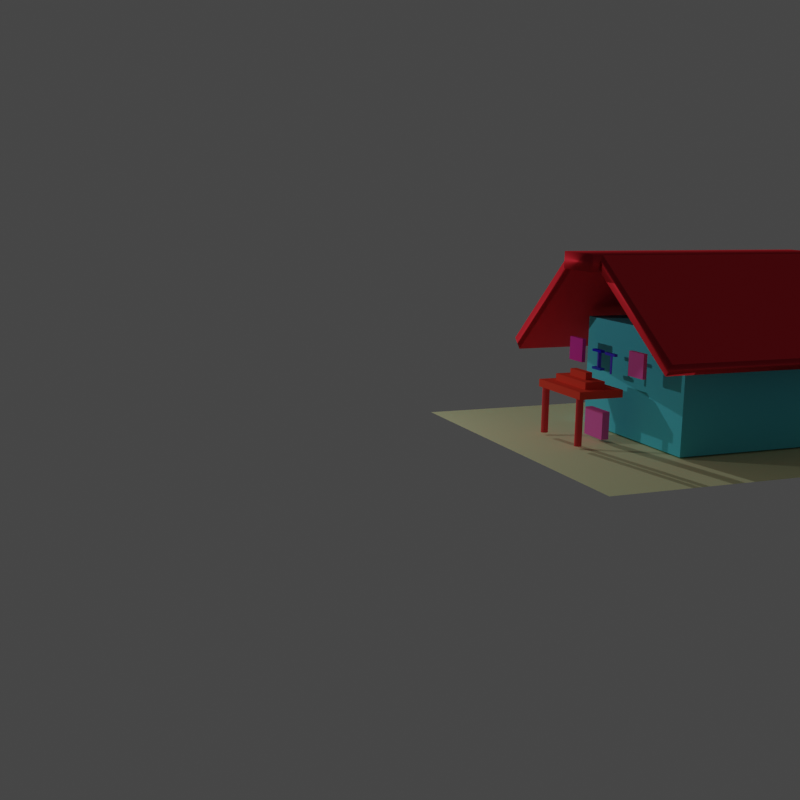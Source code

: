 # Source: House.blend  (saved by Blender 3.3.6; exported with 4.5.12 LTS)
import bpy
from mathutils import Matrix  # noqa: F401  (used for matrix-valued properties, if any)

bpy.ops.wm.read_factory_settings(use_empty=True)
scene = bpy.context.scene
scene.name = 'Scene'

# ---- collections
col_collection = bpy.data.collections.new('Collection'); scene.collection.children.link(col_collection)

# ---- materials (node trees are filled in below, after node groups)
mat_material_006 = bpy.data.materials.new('Material.006')
mat_material_006.use_transparent_shadow = False
mat_material_006.diffuse_color = (0.1148, 0.6679, 0.8, 1.0)
mat_material_010 = bpy.data.materials.new('Material.010')
mat_material_010.use_transparent_shadow = False
mat_material_010.diffuse_color = (0.7745, 0.8, 0.4737, 1.0)
mat_material_007 = bpy.data.materials.new('Material.007')
mat_material_007.use_transparent_shadow = False
mat_material_007.diffuse_color = (0.7991, 0.07227, 0.04231, 1.0)
mat_material_009 = bpy.data.materials.new('Material.009')
mat_material_009.use_transparent_shadow = False
mat_material_009.diffuse_color = (0.8, 0.07829, 0.08563, 1.0)
mat_material_008 = bpy.data.materials.new('Material.008')
mat_material_008.use_transparent_shadow = False
mat_material_008.diffuse_color = (0.8, 0.0734, 0.08047, 1.0)
mat_material_001 = bpy.data.materials.new('Material.001')
mat_material_001.use_transparent_shadow = False
mat_material_001.diffuse_color = (0.03942, 0.03227, 0.8, 1.0)
mat_material_003 = bpy.data.materials.new('Material.003')
mat_material_003.use_transparent_shadow = False
mat_material_003.diffuse_color = (0.06381, 0.1221, 0.8, 1.0)
mat_material_002 = bpy.data.materials.new('Material.002')
mat_material_002.use_transparent_shadow = False
mat_material_002.diffuse_color = (0.1711, 0.1087, 0.8, 1.0)
mat_material_005 = bpy.data.materials.new('Material.005')
mat_material_005.use_transparent_shadow = False
mat_material_005.diffuse_color = (0.1367, 0.07895, 0.8, 1.0)
mat_material_004 = bpy.data.materials.new('Material.004')
mat_material_004.use_transparent_shadow = False
mat_material_004.diffuse_color = (0.09366, 0.07187, 0.8, 1.0)
mat_material_011 = bpy.data.materials.new('Material.011')
mat_material_011.use_transparent_shadow = False
mat_material_011.diffuse_color = (0.8, 0.1609, 0.5121, 1.0)
mat_material_012 = bpy.data.materials.new('Material.012')
mat_material_012.use_transparent_shadow = False
mat_material_012.diffuse_color = (0.8, 0.06138, 0.4707, 1.0)
mat_material_013 = bpy.data.materials.new('Material.013')
mat_material_013.use_transparent_shadow = False
mat_material_013.diffuse_color = (0.8, 0.1323, 0.4489, 1.0)
mat_material_014 = bpy.data.materials.new('Material.014')
mat_material_014.use_transparent_shadow = False
mat_material_014.diffuse_color = (0.7991, 0.07227, 0.04231, 1.0)
mat_material_015 = bpy.data.materials.new('Material.015')
mat_material_015.use_transparent_shadow = False
mat_material_015.diffuse_color = (0.7991, 0.07227, 0.04231, 1.0)
mat_material_016 = bpy.data.materials.new('Material.016')
mat_material_016.use_transparent_shadow = False
mat_material_016.diffuse_color = (0.7991, 0.0331, 0.05127, 1.0)
mat_material_018 = bpy.data.materials.new('Material.018')
mat_material_018.use_transparent_shadow = False
mat_material_018.diffuse_color = (0.7991, 0.0331, 0.05127, 1.0)
mat_material_017 = bpy.data.materials.new('Material.017')
mat_material_017.use_transparent_shadow = False
mat_material_017.diffuse_color = (0.7991, 0.0331, 0.05127, 1.0)

# ---- material node trees

# ---- world
world_world = bpy.data.worlds.new('World'); scene.world = world_world
world_world.use_nodes = True; world_world.node_tree.nodes.clear()
_N = world_world.node_tree.nodes; _L = world_world.node_tree.links
n0 = _N.new('ShaderNodeOutputWorld'); n0.name = 'World Output'; n0.location = (300, 300)
n1 = _N.new('ShaderNodeBackground'); n1.name = 'Background'; n1.location = (10, 300)
n1.inputs[0].default_value = (0.05088, 0.05088, 0.05088, 1.0)
_L.new(n1.outputs[0], n0.inputs[0])
n0.is_active_output = True
world_world.color = (0.05088, 0.05088, 0.05088)
world_world.use_sun_shadow = False
world_world.sun_shadow_jitter_overblur = 0.0

# ---- cameras
cam_camera_001 = bpy.data.cameras.new('Camera.001')

# ---- lights
light_light = bpy.data.lights.new('Light', 'POINT')
light_light.transmission_factor = 0.0
light_light.energy = 1000.0
light_light.shadow_soft_size = 0.1
light_light.shadow_maximum_resolution = 0.006
light_light.use_absolute_resolution = True
light_sun = bpy.data.lights.new('Sun', 'SUN')
light_sun.transmission_factor = 0.0
light_sun.energy = 1.0
light_sun.shadow_soft_size = 0.125

# ---- meshes
me_cube_002 = bpy.data.meshes.new('Cube.002')
me_cube_002.from_pydata([(-1.0, -1.0, -1.0), (-1.0, -1.0, 1.0), (-1.0, 1.0, -1.0), (-1.0, 1.0, 1.0), (1.0, -1.0, -1.0), (1.0, -1.0, 1.0), (1.0, 1.0, -1.0), (1.0, 1.0, 1.0)], [], [(0, 1, 3, 2), (2, 3, 7, 6), (6, 7, 5, 4), (4, 5, 1, 0), (2, 6, 4, 0), (7, 3, 1, 5)])
_uv = me_cube_002.uv_layers.new(name='UVMap')
_uv.uv.foreach_set('vector', [0.375, 0.0, 0.625, 0.0, 0.625, 0.25, 0.375, 0.25, 0.375, 0.25, 0.625, 0.25, 0.625, 0.5, 0.375, 0.5, 0.375, 0.5, 0.625, 0.5, 0.625, 0.75, 0.375, 0.75, 0.375, 0.75, 0.625, 0.75, 0.625, 1.0, 0.375, 1.0, 0.125, 0.5, 0.375, 0.5, 0.375, 0.75, 0.125, 0.75, 0.625, 0.5, 0.875, 0.5, 0.875, 0.75, 0.625, 0.75])
me_cube_002.materials.append(mat_material_006)
me_cube_002.update()
me_plane = bpy.data.meshes.new('Plane')
me_plane.from_pydata([(-1.0, -1.0, 0.0), (1.0, -1.0, 0.0), (-1.0, 1.0, 0.0), (1.0, 1.0, 0.0)], [], [(0, 1, 3, 2)])
_uv = me_plane.uv_layers.new(name='UVMap')
_uv.uv.foreach_set('vector', [0.0, 0.0, 1.0, 0.0, 1.0, 1.0, 0.0, 1.0])
me_plane.materials.append(mat_material_010)
me_plane.update()
me_cube_003 = bpy.data.meshes.new('Cube.003')
me_cube_003.from_pydata([(-1.0, -1.0, -1.0), (-1.0, -1.0, 1.0), (-1.0, 1.0, -1.0), (-1.0, 1.0, 1.0), (1.0, -1.0, -1.0), (1.0, -1.0, 1.0), (1.0, 1.0, -1.0), (1.0, 1.0, 1.0)], [], [(0, 1, 3, 2), (2, 3, 7, 6), (6, 7, 5, 4), (4, 5, 1, 0), (2, 6, 4, 0), (7, 3, 1, 5)])
_uv = me_cube_003.uv_layers.new(name='UVMap')
_uv.uv.foreach_set('vector', [0.375, 0.0, 0.625, 0.0, 0.625, 0.25, 0.375, 0.25, 0.375, 0.25, 0.625, 0.25, 0.625, 0.5, 0.375, 0.5, 0.375, 0.5, 0.625, 0.5, 0.625, 0.75, 0.375, 0.75, 0.375, 0.75, 0.625, 0.75, 0.625, 1.0, 0.375, 1.0, 0.125, 0.5, 0.375, 0.5, 0.375, 0.75, 0.125, 0.75, 0.625, 0.5, 0.875, 0.5, 0.875, 0.75, 0.625, 0.75])
me_cube_003.materials.append(mat_material_007)
me_cube_003.update()
me_cylinder = bpy.data.meshes.new('Cylinder')
me_cylinder.from_pydata([(0.0, 1.0, -1.0), (0.0, 1.0, 1.0), (0.1951, 0.9808, -1.0), (0.1951, 0.9808, 1.0), (0.3827, 0.9239, -1.0), (0.3827, 0.9239, 1.0), (0.5556, 0.8315, -1.0), (0.5556, 0.8315, 1.0), (0.7071, 0.7071, -1.0), (0.7071, 0.7071, 1.0), (0.8315, 0.5556, -1.0), (0.8315, 0.5556, 1.0), (0.9239, 0.3827, -1.0), (0.9239, 0.3827, 1.0), (0.9808, 0.1951, -1.0), (0.9808, 0.1951, 1.0), (1.0, 0.0, -1.0), (1.0, 0.0, 1.0), (0.9808, -0.1951, -1.0), (0.9808, -0.1951, 1.0), (0.9239, -0.3827, -1.0), (0.9239, -0.3827, 1.0), (0.8315, -0.5556, -1.0), (0.8315, -0.5556, 1.0), (0.7071, -0.7071, -1.0), (0.7071, -0.7071, 1.0), (0.5556, -0.8315, -1.0), (0.5556, -0.8315, 1.0), (0.3827, -0.9239, -1.0), (0.3827, -0.9239, 1.0), (0.1951, -0.9808, -1.0), (0.1951, -0.9808, 1.0), (0.0, -1.0, -1.0), (0.0, -1.0, 1.0), (-0.1951, -0.9808, -1.0), (-0.1951, -0.9808, 1.0), (-0.3827, -0.9239, -1.0), (-0.3827, -0.9239, 1.0), (-0.5556, -0.8315, -1.0), (-0.5556, -0.8315, 1.0), (-0.7071, -0.7071, -1.0), (-0.7071, -0.7071, 1.0), (-0.8315, -0.5556, -1.0), (-0.8315, -0.5556, 1.0), (-0.9239, -0.3827, -1.0), (-0.9239, -0.3827, 1.0), (-0.9808, -0.1951, -1.0), (-0.9808, -0.1951, 1.0), (-1.0, 0.0, -1.0), (-1.0, 0.0, 1.0), (-0.9808, 0.1951, -1.0), (-0.9808, 0.1951, 1.0), (-0.9239, 0.3827, -1.0), (-0.9239, 0.3827, 1.0), (-0.8315, 0.5556, -1.0), (-0.8315, 0.5556, 1.0), (-0.7071, 0.7071, -1.0), (-0.7071, 0.7071, 1.0), (-0.5556, 0.8315, -1.0), (-0.5556, 0.8315, 1.0), (-0.3827, 0.9239, -1.0), (-0.3827, 0.9239, 1.0), (-0.1951, 0.9808, -1.0), (-0.1951, 0.9808, 1.0)], [], [(0, 1, 3, 2), (2, 3, 5, 4), (4, 5, 7, 6), (6, 7, 9, 8), (8, 9, 11, 10), (10, 11, 13, 12), (12, 13, 15, 14), (14, 15, 17, 16), (16, 17, 19, 18), (18, 19, 21, 20), (20, 21, 23, 22), (22, 23, 25, 24), (24, 25, 27, 26), (26, 27, 29, 28), (28, 29, 31, 30), (30, 31, 33, 32), (32, 33, 35, 34), (34, 35, 37, 36), (36, 37, 39, 38), (38, 39, 41, 40), (40, 41, 43, 42), (42, 43, 45, 44), (44, 45, 47, 46), (46, 47, 49, 48), (48, 49, 51, 50), (50, 51, 53, 52), (52, 53, 55, 54), (54, 55, 57, 56), (56, 57, 59, 58), (58, 59, 61, 60), (3, 1, 63, 61, 59, 57, 55, 53, 51, 49, 47, 45, 43, 41, 39, 37, 35, 33, 31, 29, 27, 25, 23, 21, 19, 17, 15, 13, 11, 9, 7, 5), (60, 61, 63, 62), (62, 63, 1, 0), (0, 2, 4, 6, 8, 10, 12, 14, 16, 18, 20, 22, 24, 26, 28, 30, 32, 34, 36, 38, 40, 42, 44, 46, 48, 50, 52, 54, 56, 58, 60, 62)])
_uv = me_cylinder.uv_layers.new(name='UVMap')
_uv.uv.foreach_set('vector', [1.0, 0.5, 1.0, 1.0, 0.9688, 1.0, 0.9688, 0.5, 0.9688, 0.5, 0.9688, 1.0, 0.9375, 1.0, 0.9375, 0.5, 0.9375, 0.5, 0.9375, 1.0, 0.9062, 1.0, 0.9062, 0.5, 0.9062, 0.5, 0.9062, 1.0, 0.875, 1.0, 0.875, 0.5, 0.875, 0.5, 0.875, 1.0, 0.8438, 1.0, 0.8438, 0.5, 0.8438, 0.5, 0.8438, 1.0, 0.8125, 1.0, 0.8125, 0.5, 0.8125, 0.5, 0.8125, 1.0, 0.7812, 1.0, 0.7812, 0.5, 0.7812, 0.5, 0.7812, 1.0, 0.75, 1.0, 0.75, 0.5, 0.75, 0.5, 0.75, 1.0, 0.7188, 1.0, 0.7188, 0.5, 0.7188, 0.5, 0.7188, 1.0, 0.6875, 1.0, 0.6875, 0.5, 0.6875, 0.5, 0.6875, 1.0, 0.6562, 1.0, 0.6562, 0.5, 0.6562, 0.5, 0.6562, 1.0, 0.625, 1.0, 0.625, 0.5, 0.625, 0.5, 0.625, 1.0, 0.5938, 1.0, 0.5938, 0.5, 0.5938, 0.5, 0.5938, 1.0, 0.5625, 1.0, 0.5625, 0.5, 0.5625, 0.5, 0.5625, 1.0, 0.5312, 1.0, 0.5312, 0.5, 0.5312, 0.5, 0.5312, 1.0, 0.5, 1.0, 0.5, 0.5, 0.5, 0.5, 0.5, 1.0, 0.4688, 1.0, 0.4688, 0.5, 0.4688, 0.5, 0.4688, 1.0, 0.4375, 1.0, 0.4375, 0.5, 0.4375, 0.5, 0.4375, 1.0, 0.4062, 1.0, 0.4062, 0.5, 0.4062, 0.5, 0.4062, 1.0, 0.375, 1.0, 0.375, 0.5, 0.375, 0.5, 0.375, 1.0, 0.3438, 1.0, 0.3438, 0.5, 0.3438, 0.5, 0.3438, 1.0, 0.3125, 1.0, 0.3125, 0.5, 0.3125, 0.5, 0.3125, 1.0, 0.2812, 1.0, 0.2812, 0.5, 0.2812, 0.5, 0.2812, 1.0, 0.25, 1.0, 0.25, 0.5, 0.25, 0.5, 0.25, 1.0, 0.2188, 1.0, 0.2188, 0.5, 0.2188, 0.5, 0.2188, 1.0, 0.1875, 1.0, 0.1875, 0.5, 0.1875, 0.5, 0.1875, 1.0, 0.1562, 1.0, 0.1562, 0.5, 0.1562, 0.5, 0.1562, 1.0, 0.125, 1.0, 0.125, 0.5, 0.125, 0.5, 0.125, 1.0, 0.09375, 1.0, 0.09375, 0.5, 0.09375, 0.5, 0.09375, 1.0, 0.0625, 1.0, 0.0625, 0.5, 0.2968, 0.4854, 0.25, 0.49, 0.2032, 0.4854, 0.1582, 0.4717, 0.1167, 0.4496, 0.08029, 0.4197, 0.05045, 0.3833, 0.02827, 0.3418, 0.01461, 0.2968, 0.01, 0.25, 0.01461, 0.2032, 0.02827, 0.1582, 0.05045, 0.1167, 0.08029, 0.08029, 0.1167, 0.05045, 0.1582, 0.02827, 0.2032, 0.01461, 0.25, 0.01, 0.2968, 0.01461, 0.3418, 0.02827, 0.3833, 0.05045, 0.4197, 0.08029, 0.4496, 0.1167, 0.4717, 0.1582, 0.4854, 0.2032, 0.49, 0.25, 0.4854, 0.2968, 0.4717, 0.3418, 0.4496, 0.3833, 0.4197, 0.4197, 0.3833, 0.4496, 0.3418, 0.4717, 0.0625, 0.5, 0.0625, 1.0, 0.03125, 1.0, 0.03125, 0.5, 0.03125, 0.5, 0.03125, 1.0, 0.0, 1.0, 0.0, 0.5, 0.75, 0.49, 0.7968, 0.4854, 0.8418, 0.4717, 0.8833, 0.4496, 0.9197, 0.4197, 0.9496, 0.3833, 0.9717, 0.3418, 0.9854, 0.2968, 0.99, 0.25, 0.9854, 0.2032, 0.9717, 0.1582, 0.9496, 0.1167, 0.9197, 0.08029, 0.8833, 0.05045, 0.8418, 0.02827, 0.7968, 0.01461, 0.75, 0.01, 0.7032, 0.01461, 0.6582, 0.02827, 0.6167, 0.05045, 0.5803, 0.08029, 0.5504, 0.1167, 0.5283, 0.1582, 0.5146, 0.2032, 0.51, 0.25, 0.5146, 0.2968, 0.5283, 0.3418, 0.5504, 0.3833, 0.5803, 0.4197, 0.6167, 0.4496, 0.6582, 0.4717, 0.7032, 0.4854])
me_cylinder.materials.append(mat_material_009)
me_cylinder.update()
me_cylinder_001 = bpy.data.meshes.new('Cylinder.001')
me_cylinder_001.from_pydata([(0.0, 1.0, -1.0), (0.0, 1.0, 1.0), (0.1951, 0.9808, -1.0), (0.1951, 0.9808, 1.0), (0.3827, 0.9239, -1.0), (0.3827, 0.9239, 1.0), (0.5556, 0.8315, -1.0), (0.5556, 0.8315, 1.0), (0.7071, 0.7071, -1.0), (0.7071, 0.7071, 1.0), (0.8315, 0.5556, -1.0), (0.8315, 0.5556, 1.0), (0.9239, 0.3827, -1.0), (0.9239, 0.3827, 1.0), (0.9808, 0.1951, -1.0), (0.9808, 0.1951, 1.0), (1.0, 0.0, -1.0), (1.0, 0.0, 1.0), (0.9808, -0.1951, -1.0), (0.9808, -0.1951, 1.0), (0.9239, -0.3827, -1.0), (0.9239, -0.3827, 1.0), (0.8315, -0.5556, -1.0), (0.8315, -0.5556, 1.0), (0.7071, -0.7071, -1.0), (0.7071, -0.7071, 1.0), (0.5556, -0.8315, -1.0), (0.5556, -0.8315, 1.0), (0.3827, -0.9239, -1.0), (0.3827, -0.9239, 1.0), (0.1951, -0.9808, -1.0), (0.1951, -0.9808, 1.0), (0.0, -1.0, -1.0), (0.0, -1.0, 1.0), (-0.1951, -0.9808, -1.0), (-0.1951, -0.9808, 1.0), (-0.3827, -0.9239, -1.0), (-0.3827, -0.9239, 1.0), (-0.5556, -0.8315, -1.0), (-0.5556, -0.8315, 1.0), (-0.7071, -0.7071, -1.0), (-0.7071, -0.7071, 1.0), (-0.8315, -0.5556, -1.0), (-0.8315, -0.5556, 1.0), (-0.9239, -0.3827, -1.0), (-0.9239, -0.3827, 1.0), (-0.9808, -0.1951, -1.0), (-0.9808, -0.1951, 1.0), (-1.0, 0.0, -1.0), (-1.0, 0.0, 1.0), (-0.9808, 0.1951, -1.0), (-0.9808, 0.1951, 1.0), (-0.9239, 0.3827, -1.0), (-0.9239, 0.3827, 1.0), (-0.8315, 0.5556, -1.0), (-0.8315, 0.5556, 1.0), (-0.7071, 0.7071, -1.0), (-0.7071, 0.7071, 1.0), (-0.5556, 0.8315, -1.0), (-0.5556, 0.8315, 1.0), (-0.3827, 0.9239, -1.0), (-0.3827, 0.9239, 1.0), (-0.1951, 0.9808, -1.0), (-0.1951, 0.9808, 1.0)], [], [(0, 1, 3, 2), (2, 3, 5, 4), (4, 5, 7, 6), (6, 7, 9, 8), (8, 9, 11, 10), (10, 11, 13, 12), (12, 13, 15, 14), (14, 15, 17, 16), (16, 17, 19, 18), (18, 19, 21, 20), (20, 21, 23, 22), (22, 23, 25, 24), (24, 25, 27, 26), (26, 27, 29, 28), (28, 29, 31, 30), (30, 31, 33, 32), (32, 33, 35, 34), (34, 35, 37, 36), (36, 37, 39, 38), (38, 39, 41, 40), (40, 41, 43, 42), (42, 43, 45, 44), (44, 45, 47, 46), (46, 47, 49, 48), (48, 49, 51, 50), (50, 51, 53, 52), (52, 53, 55, 54), (54, 55, 57, 56), (56, 57, 59, 58), (58, 59, 61, 60), (3, 1, 63, 61, 59, 57, 55, 53, 51, 49, 47, 45, 43, 41, 39, 37, 35, 33, 31, 29, 27, 25, 23, 21, 19, 17, 15, 13, 11, 9, 7, 5), (60, 61, 63, 62), (62, 63, 1, 0), (0, 2, 4, 6, 8, 10, 12, 14, 16, 18, 20, 22, 24, 26, 28, 30, 32, 34, 36, 38, 40, 42, 44, 46, 48, 50, 52, 54, 56, 58, 60, 62)])
_uv = me_cylinder_001.uv_layers.new(name='UVMap')
_uv.uv.foreach_set('vector', [1.0, 0.5, 1.0, 1.0, 0.9688, 1.0, 0.9688, 0.5, 0.9688, 0.5, 0.9688, 1.0, 0.9375, 1.0, 0.9375, 0.5, 0.9375, 0.5, 0.9375, 1.0, 0.9062, 1.0, 0.9062, 0.5, 0.9062, 0.5, 0.9062, 1.0, 0.875, 1.0, 0.875, 0.5, 0.875, 0.5, 0.875, 1.0, 0.8438, 1.0, 0.8438, 0.5, 0.8438, 0.5, 0.8438, 1.0, 0.8125, 1.0, 0.8125, 0.5, 0.8125, 0.5, 0.8125, 1.0, 0.7812, 1.0, 0.7812, 0.5, 0.7812, 0.5, 0.7812, 1.0, 0.75, 1.0, 0.75, 0.5, 0.75, 0.5, 0.75, 1.0, 0.7188, 1.0, 0.7188, 0.5, 0.7188, 0.5, 0.7188, 1.0, 0.6875, 1.0, 0.6875, 0.5, 0.6875, 0.5, 0.6875, 1.0, 0.6562, 1.0, 0.6562, 0.5, 0.6562, 0.5, 0.6562, 1.0, 0.625, 1.0, 0.625, 0.5, 0.625, 0.5, 0.625, 1.0, 0.5938, 1.0, 0.5938, 0.5, 0.5938, 0.5, 0.5938, 1.0, 0.5625, 1.0, 0.5625, 0.5, 0.5625, 0.5, 0.5625, 1.0, 0.5312, 1.0, 0.5312, 0.5, 0.5312, 0.5, 0.5312, 1.0, 0.5, 1.0, 0.5, 0.5, 0.5, 0.5, 0.5, 1.0, 0.4688, 1.0, 0.4688, 0.5, 0.4688, 0.5, 0.4688, 1.0, 0.4375, 1.0, 0.4375, 0.5, 0.4375, 0.5, 0.4375, 1.0, 0.4062, 1.0, 0.4062, 0.5, 0.4062, 0.5, 0.4062, 1.0, 0.375, 1.0, 0.375, 0.5, 0.375, 0.5, 0.375, 1.0, 0.3438, 1.0, 0.3438, 0.5, 0.3438, 0.5, 0.3438, 1.0, 0.3125, 1.0, 0.3125, 0.5, 0.3125, 0.5, 0.3125, 1.0, 0.2812, 1.0, 0.2812, 0.5, 0.2812, 0.5, 0.2812, 1.0, 0.25, 1.0, 0.25, 0.5, 0.25, 0.5, 0.25, 1.0, 0.2188, 1.0, 0.2188, 0.5, 0.2188, 0.5, 0.2188, 1.0, 0.1875, 1.0, 0.1875, 0.5, 0.1875, 0.5, 0.1875, 1.0, 0.1562, 1.0, 0.1562, 0.5, 0.1562, 0.5, 0.1562, 1.0, 0.125, 1.0, 0.125, 0.5, 0.125, 0.5, 0.125, 1.0, 0.09375, 1.0, 0.09375, 0.5, 0.09375, 0.5, 0.09375, 1.0, 0.0625, 1.0, 0.0625, 0.5, 0.2968, 0.4854, 0.25, 0.49, 0.2032, 0.4854, 0.1582, 0.4717, 0.1167, 0.4496, 0.08029, 0.4197, 0.05045, 0.3833, 0.02827, 0.3418, 0.01461, 0.2968, 0.01, 0.25, 0.01461, 0.2032, 0.02827, 0.1582, 0.05045, 0.1167, 0.08029, 0.08029, 0.1167, 0.05045, 0.1582, 0.02827, 0.2032, 0.01461, 0.25, 0.01, 0.2968, 0.01461, 0.3418, 0.02827, 0.3833, 0.05045, 0.4197, 0.08029, 0.4496, 0.1167, 0.4717, 0.1582, 0.4854, 0.2032, 0.49, 0.25, 0.4854, 0.2968, 0.4717, 0.3418, 0.4496, 0.3833, 0.4197, 0.4197, 0.3833, 0.4496, 0.3418, 0.4717, 0.0625, 0.5, 0.0625, 1.0, 0.03125, 1.0, 0.03125, 0.5, 0.03125, 0.5, 0.03125, 1.0, 0.0, 1.0, 0.0, 0.5, 0.75, 0.49, 0.7968, 0.4854, 0.8418, 0.4717, 0.8833, 0.4496, 0.9197, 0.4197, 0.9496, 0.3833, 0.9717, 0.3418, 0.9854, 0.2968, 0.99, 0.25, 0.9854, 0.2032, 0.9717, 0.1582, 0.9496, 0.1167, 0.9197, 0.08029, 0.8833, 0.05045, 0.8418, 0.02827, 0.7968, 0.01461, 0.75, 0.01, 0.7032, 0.01461, 0.6582, 0.02827, 0.6167, 0.05045, 0.5803, 0.08029, 0.5504, 0.1167, 0.5283, 0.1582, 0.5146, 0.2032, 0.51, 0.25, 0.5146, 0.2968, 0.5283, 0.3418, 0.5504, 0.3833, 0.5803, 0.4197, 0.6167, 0.4496, 0.6582, 0.4717, 0.7032, 0.4854])
me_cylinder_001.materials.append(mat_material_008)
me_cylinder_001.update()
me_cube_004 = bpy.data.meshes.new('Cube.004')
me_cube_004.from_pydata([(-1.0, -1.0, -1.0), (-1.0, -1.0, 1.0), (-1.0, 1.0, -1.0), (-1.0, 1.0, 1.0), (1.0, -1.0, -1.0), (1.0, -1.0, 1.0), (1.0, 1.0, -1.0), (1.0, 1.0, 1.0)], [], [(0, 1, 3, 2), (2, 3, 7, 6), (6, 7, 5, 4), (4, 5, 1, 0), (2, 6, 4, 0), (7, 3, 1, 5)])
_uv = me_cube_004.uv_layers.new(name='UVMap')
_uv.uv.foreach_set('vector', [0.375, 0.0, 0.625, 0.0, 0.625, 0.25, 0.375, 0.25, 0.375, 0.25, 0.625, 0.25, 0.625, 0.5, 0.375, 0.5, 0.375, 0.5, 0.625, 0.5, 0.625, 0.75, 0.375, 0.75, 0.375, 0.75, 0.625, 0.75, 0.625, 1.0, 0.375, 1.0, 0.125, 0.5, 0.375, 0.5, 0.375, 0.75, 0.125, 0.75, 0.625, 0.5, 0.875, 0.5, 0.875, 0.75, 0.625, 0.75])
me_cube_004.materials.append(mat_material_001)
me_cube_004.update()
me_cube_005 = bpy.data.meshes.new('Cube.005')
me_cube_005.from_pydata([(-1.0, -1.0, -1.0), (-1.0, -1.0, 1.0), (-1.0, 1.0, -1.0), (-1.0, 1.0, 1.0), (1.0, -1.0, -1.0), (1.0, -1.0, 1.0), (1.0, 1.0, -1.0), (1.0, 1.0, 1.0)], [], [(0, 1, 3, 2), (2, 3, 7, 6), (6, 7, 5, 4), (4, 5, 1, 0), (2, 6, 4, 0), (7, 3, 1, 5)])
_uv = me_cube_005.uv_layers.new(name='UVMap')
_uv.uv.foreach_set('vector', [0.375, 0.0, 0.625, 0.0, 0.625, 0.25, 0.375, 0.25, 0.375, 0.25, 0.625, 0.25, 0.625, 0.5, 0.375, 0.5, 0.375, 0.5, 0.625, 0.5, 0.625, 0.75, 0.375, 0.75, 0.375, 0.75, 0.625, 0.75, 0.625, 1.0, 0.375, 1.0, 0.125, 0.5, 0.375, 0.5, 0.375, 0.75, 0.125, 0.75, 0.625, 0.5, 0.875, 0.5, 0.875, 0.75, 0.625, 0.75])
me_cube_005.materials.append(mat_material_003)
me_cube_005.update()
me_cube_006 = bpy.data.meshes.new('Cube.006')
me_cube_006.from_pydata([(-1.0, -1.0, -1.0), (-1.0, -1.0, 1.0), (-1.0, 1.0, -1.0), (-1.0, 1.0, 1.0), (1.0, -1.0, -1.0), (1.0, -1.0, 1.0), (1.0, 1.0, -1.0), (1.0, 1.0, 1.0)], [], [(0, 1, 3, 2), (2, 3, 7, 6), (6, 7, 5, 4), (4, 5, 1, 0), (2, 6, 4, 0), (7, 3, 1, 5)])
_uv = me_cube_006.uv_layers.new(name='UVMap')
_uv.uv.foreach_set('vector', [0.375, 0.0, 0.625, 0.0, 0.625, 0.25, 0.375, 0.25, 0.375, 0.25, 0.625, 0.25, 0.625, 0.5, 0.375, 0.5, 0.375, 0.5, 0.625, 0.5, 0.625, 0.75, 0.375, 0.75, 0.375, 0.75, 0.625, 0.75, 0.625, 1.0, 0.375, 1.0, 0.125, 0.5, 0.375, 0.5, 0.375, 0.75, 0.125, 0.75, 0.625, 0.5, 0.875, 0.5, 0.875, 0.75, 0.625, 0.75])
me_cube_006.materials.append(mat_material_002)
me_cube_006.update()
me_cube_007 = bpy.data.meshes.new('Cube.007')
me_cube_007.from_pydata([(-1.0, -1.0, -1.0), (-1.0, -1.0, 1.0), (-1.0, 1.0, -1.0), (-1.0, 1.0, 1.0), (1.0, -1.0, -1.0), (1.0, -1.0, 1.0), (1.0, 1.0, -1.0), (1.0, 1.0, 1.0)], [], [(0, 1, 3, 2), (2, 3, 7, 6), (6, 7, 5, 4), (4, 5, 1, 0), (2, 6, 4, 0), (7, 3, 1, 5)])
_uv = me_cube_007.uv_layers.new(name='UVMap')
_uv.uv.foreach_set('vector', [0.375, 0.0, 0.625, 0.0, 0.625, 0.25, 0.375, 0.25, 0.375, 0.25, 0.625, 0.25, 0.625, 0.5, 0.375, 0.5, 0.375, 0.5, 0.625, 0.5, 0.625, 0.75, 0.375, 0.75, 0.375, 0.75, 0.625, 0.75, 0.625, 1.0, 0.375, 1.0, 0.125, 0.5, 0.375, 0.5, 0.375, 0.75, 0.125, 0.75, 0.625, 0.5, 0.875, 0.5, 0.875, 0.75, 0.625, 0.75])
me_cube_007.materials.append(mat_material_005)
me_cube_007.update()
me_cube_008 = bpy.data.meshes.new('Cube.008')
me_cube_008.from_pydata([(-1.0, -1.0, -1.0), (-1.0, -1.0, 1.0), (-1.0, 1.0, -1.0), (-1.0, 1.0, 1.0), (1.0, -1.0, -1.0), (1.0, -1.0, 1.0), (1.0, 1.0, -1.0), (1.0, 1.0, 1.0)], [], [(0, 1, 3, 2), (2, 3, 7, 6), (6, 7, 5, 4), (4, 5, 1, 0), (2, 6, 4, 0), (7, 3, 1, 5)])
_uv = me_cube_008.uv_layers.new(name='UVMap')
_uv.uv.foreach_set('vector', [0.375, 0.0, 0.625, 0.0, 0.625, 0.25, 0.375, 0.25, 0.375, 0.25, 0.625, 0.25, 0.625, 0.5, 0.375, 0.5, 0.375, 0.5, 0.625, 0.5, 0.625, 0.75, 0.375, 0.75, 0.375, 0.75, 0.625, 0.75, 0.625, 1.0, 0.375, 1.0, 0.125, 0.5, 0.375, 0.5, 0.375, 0.75, 0.125, 0.75, 0.625, 0.5, 0.875, 0.5, 0.875, 0.75, 0.625, 0.75])
me_cube_008.materials.append(mat_material_004)
me_cube_008.update()
me_cube_009 = bpy.data.meshes.new('Cube.009')
me_cube_009.from_pydata([(-1.0, -1.0, -1.0), (-1.0, -1.0, 1.0), (-1.0, 1.0, -1.0), (-1.0, 1.0, 1.0), (1.0, -1.0, -1.0), (1.0, -1.0, 1.0), (1.0, 1.0, -1.0), (1.0, 1.0, 1.0)], [], [(0, 1, 3, 2), (2, 3, 7, 6), (6, 7, 5, 4), (4, 5, 1, 0), (2, 6, 4, 0), (7, 3, 1, 5)])
_uv = me_cube_009.uv_layers.new(name='UVMap')
_uv.uv.foreach_set('vector', [0.375, 0.0, 0.625, 0.0, 0.625, 0.25, 0.375, 0.25, 0.375, 0.25, 0.625, 0.25, 0.625, 0.5, 0.375, 0.5, 0.375, 0.5, 0.625, 0.5, 0.625, 0.75, 0.375, 0.75, 0.375, 0.75, 0.625, 0.75, 0.625, 1.0, 0.375, 1.0, 0.125, 0.5, 0.375, 0.5, 0.375, 0.75, 0.125, 0.75, 0.625, 0.5, 0.875, 0.5, 0.875, 0.75, 0.625, 0.75])
me_cube_009.materials.append(mat_material_011)
me_cube_009.update()
me_cube_010 = bpy.data.meshes.new('Cube.010')
me_cube_010.from_pydata([(-1.0, -1.0, -1.0), (-1.0, -1.0, 1.0), (-1.0, 1.0, -1.0), (-1.0, 1.0, 1.0), (1.0, -1.0, -1.0), (1.0, -1.0, 1.0), (1.0, 1.0, -1.0), (1.0, 1.0, 1.0)], [], [(0, 1, 3, 2), (2, 3, 7, 6), (6, 7, 5, 4), (4, 5, 1, 0), (2, 6, 4, 0), (7, 3, 1, 5)])
_uv = me_cube_010.uv_layers.new(name='UVMap')
_uv.uv.foreach_set('vector', [0.375, 0.0, 0.625, 0.0, 0.625, 0.25, 0.375, 0.25, 0.375, 0.25, 0.625, 0.25, 0.625, 0.5, 0.375, 0.5, 0.375, 0.5, 0.625, 0.5, 0.625, 0.75, 0.375, 0.75, 0.375, 0.75, 0.625, 0.75, 0.625, 1.0, 0.375, 1.0, 0.125, 0.5, 0.375, 0.5, 0.375, 0.75, 0.125, 0.75, 0.625, 0.5, 0.875, 0.5, 0.875, 0.75, 0.625, 0.75])
me_cube_010.materials.append(mat_material_012)
me_cube_010.update()
me_cube_012 = bpy.data.meshes.new('Cube.012')
me_cube_012.from_pydata([(-1.0, -1.0, -1.0), (-1.0, -1.0, 1.0), (-1.0, 1.0, -1.0), (-1.0, 1.0, 1.0), (1.0, -1.0, -1.0), (1.0, -1.0, 1.0), (1.0, 1.0, -1.0), (1.0, 1.0, 1.0)], [], [(0, 1, 3, 2), (2, 3, 7, 6), (6, 7, 5, 4), (4, 5, 1, 0), (2, 6, 4, 0), (7, 3, 1, 5)])
_uv = me_cube_012.uv_layers.new(name='UVMap')
_uv.uv.foreach_set('vector', [0.375, 0.0, 0.625, 0.0, 0.625, 0.25, 0.375, 0.25, 0.375, 0.25, 0.625, 0.25, 0.625, 0.5, 0.375, 0.5, 0.375, 0.5, 0.625, 0.5, 0.625, 0.75, 0.375, 0.75, 0.375, 0.75, 0.625, 0.75, 0.625, 1.0, 0.375, 1.0, 0.125, 0.5, 0.375, 0.5, 0.375, 0.75, 0.125, 0.75, 0.625, 0.5, 0.875, 0.5, 0.875, 0.75, 0.625, 0.75])
me_cube_012.materials.append(mat_material_013)
me_cube_012.update()
me_cube = bpy.data.meshes.new('Cube')
me_cube.from_pydata([(-1.0, -1.0, -1.0), (-1.0, -1.0, 1.0), (-1.0, 1.0, -1.0), (-1.0, 1.0, 1.0), (1.0, -1.0, -1.0), (1.0, -1.0, 1.0), (1.0, 1.0, -1.0), (1.0, 1.0, 1.0)], [], [(0, 1, 3, 2), (2, 3, 7, 6), (6, 7, 5, 4), (4, 5, 1, 0), (2, 6, 4, 0), (7, 3, 1, 5)])
_uv = me_cube.uv_layers.new(name='UVMap')
_uv.uv.foreach_set('vector', [0.375, 0.0, 0.625, 0.0, 0.625, 0.25, 0.375, 0.25, 0.375, 0.25, 0.625, 0.25, 0.625, 0.5, 0.375, 0.5, 0.375, 0.5, 0.625, 0.5, 0.625, 0.75, 0.375, 0.75, 0.375, 0.75, 0.625, 0.75, 0.625, 1.0, 0.375, 1.0, 0.125, 0.5, 0.375, 0.5, 0.375, 0.75, 0.125, 0.75, 0.625, 0.5, 0.875, 0.5, 0.875, 0.75, 0.625, 0.75])
me_cube.materials.append(mat_material_014)
me_cube.update()
me_cube_001 = bpy.data.meshes.new('Cube.001')
me_cube_001.from_pydata([(-1.0, -1.0, -1.0), (-1.0, -1.0, 1.0), (-1.0, 1.0, -1.0), (-1.0, 1.0, 1.0), (1.0, -1.0, -1.0), (1.0, -1.0, 1.0), (1.0, 1.0, -1.0), (1.0, 1.0, 1.0)], [], [(0, 1, 3, 2), (2, 3, 7, 6), (6, 7, 5, 4), (4, 5, 1, 0), (2, 6, 4, 0), (7, 3, 1, 5)])
_uv = me_cube_001.uv_layers.new(name='UVMap')
_uv.uv.foreach_set('vector', [0.375, 0.0, 0.625, 0.0, 0.625, 0.25, 0.375, 0.25, 0.375, 0.25, 0.625, 0.25, 0.625, 0.5, 0.375, 0.5, 0.375, 0.5, 0.625, 0.5, 0.625, 0.75, 0.375, 0.75, 0.375, 0.75, 0.625, 0.75, 0.625, 1.0, 0.375, 1.0, 0.125, 0.5, 0.375, 0.5, 0.375, 0.75, 0.125, 0.75, 0.625, 0.5, 0.875, 0.5, 0.875, 0.75, 0.625, 0.75])
me_cube_001.materials.append(mat_material_015)
me_cube_001.update()
me_cube_011 = bpy.data.meshes.new('Cube.011')
me_cube_011.from_pydata([(-1.0, -1.0, -1.0), (-1.0, -1.0, 1.0), (-1.0, 1.0, -1.0), (-1.0, 1.0, 1.0), (1.0, -1.0, -1.0), (1.0, -1.0, 1.0), (1.0, 1.0, -1.0), (1.0, 1.0, 1.0)], [], [(0, 1, 3, 2), (2, 3, 7, 6), (6, 7, 5, 4), (4, 5, 1, 0), (2, 6, 4, 0), (7, 3, 1, 5)])
me_cube_011.polygons.foreach_set('use_smooth', [True] * 6)
_uv = me_cube_011.uv_layers.new(name='UVMap')
_uv.uv.foreach_set('vector', [0.375, 0.0, 0.625, 0.0, 0.625, 0.25, 0.375, 0.25, 0.375, 0.25, 0.625, 0.25, 0.625, 0.5, 0.375, 0.5, 0.375, 0.5, 0.625, 0.5, 0.625, 0.75, 0.375, 0.75, 0.375, 0.75, 0.625, 0.75, 0.625, 1.0, 0.375, 1.0, 0.125, 0.5, 0.375, 0.5, 0.375, 0.75, 0.125, 0.75, 0.625, 0.5, 0.875, 0.5, 0.875, 0.75, 0.625, 0.75])
me_cube_011.materials.append(mat_material_016)
me_cube_011.update()
me_cube_013 = bpy.data.meshes.new('Cube.013')
me_cube_013.from_pydata([(-1.0, -1.0, -1.0), (-1.0, -1.0, 1.0), (-1.0, 1.0, -1.0), (-1.0, 1.0, 1.0), (1.0, -1.0, -1.0), (1.0, -1.0, 1.0), (1.0, 1.0, -1.0), (1.0, 1.0, 1.0)], [], [(0, 1, 3, 2), (2, 3, 7, 6), (6, 7, 5, 4), (4, 5, 1, 0), (2, 6, 4, 0), (7, 3, 1, 5)])
me_cube_013.polygons.foreach_set('use_smooth', [True] * 6)
_uv = me_cube_013.uv_layers.new(name='UVMap')
_uv.uv.foreach_set('vector', [0.375, 0.0, 0.625, 0.0, 0.625, 0.25, 0.375, 0.25, 0.375, 0.25, 0.625, 0.25, 0.625, 0.5, 0.375, 0.5, 0.375, 0.5, 0.625, 0.5, 0.625, 0.75, 0.375, 0.75, 0.375, 0.75, 0.625, 0.75, 0.625, 1.0, 0.375, 1.0, 0.125, 0.5, 0.375, 0.5, 0.375, 0.75, 0.125, 0.75, 0.625, 0.5, 0.875, 0.5, 0.875, 0.75, 0.625, 0.75])
me_cube_013.materials.append(mat_material_018)
me_cube_013.update()
me_cube_014 = bpy.data.meshes.new('Cube.014')
me_cube_014.from_pydata([(-1.0, -1.0, -1.0), (-1.0, -1.0, 1.0), (-1.0, 1.0, -1.0), (-1.0, 1.0, 1.0), (1.0, -1.0, -1.0), (1.0, -1.0, 1.0), (1.0, 1.0, -1.0), (1.0, 1.0, 1.0)], [], [(0, 1, 3, 2), (2, 3, 7, 6), (6, 7, 5, 4), (4, 5, 1, 0), (2, 6, 4, 0), (7, 3, 1, 5)])
me_cube_014.polygons.foreach_set('use_smooth', [True] * 6)
_uv = me_cube_014.uv_layers.new(name='UVMap')
_uv.uv.foreach_set('vector', [0.375, 0.0, 0.625, 0.0, 0.625, 0.25, 0.375, 0.25, 0.375, 0.25, 0.625, 0.25, 0.625, 0.5, 0.375, 0.5, 0.375, 0.5, 0.625, 0.5, 0.625, 0.75, 0.375, 0.75, 0.375, 0.75, 0.625, 0.75, 0.625, 1.0, 0.375, 1.0, 0.125, 0.5, 0.375, 0.5, 0.375, 0.75, 0.125, 0.75, 0.625, 0.5, 0.875, 0.5, 0.875, 0.75, 0.625, 0.75])
me_cube_014.materials.append(mat_material_017)
me_cube_014.update()

# ---- curves / text
cu_beziercircle = bpy.data.curves.new('BezierCircle', 'CURVE')
cu_beziercircle.dimensions = '3D'
_sp = cu_beziercircle.splines.new('BEZIER'); _sp.bezier_points.add(3)
_sp.bezier_points.foreach_set('co', [-1.0, 0.0, 0.0, 0.0, 1.0, 0.0, 1.0, 0.0, 0.0, 0.0, -1.0, 0.0])
_sp.bezier_points.foreach_set('handle_left', [-1.0, -0.5521, 0.0, -0.5521, 1.0, 0.0, 1.0, 0.5521, 0.0, 0.5521, -1.0, 0.0])
_sp.bezier_points.foreach_set('handle_right', [-1.0, 0.5521, 0.0, 0.5521, 1.0, 0.0, 1.0, -0.5521, 0.0, -0.5521, -1.0, 0.0])
for _p, _l, _r in zip(_sp.bezier_points, ['AUTO', 'AUTO', 'AUTO', 'AUTO'], ['AUTO', 'AUTO', 'AUTO', 'AUTO']): _p.handle_left_type = _l; _p.handle_right_type = _r
_sp.order_u = 0
_sp.order_v = 0
_sp.use_cyclic_u = True
cu_beziercircle.use_path = True
cu_beziercircle.use_path_follow = True
cu_beziercircle.eval_time = 71.0
cu_beziercircle.fill_mode = 'FULL'

# ---- objects
ob_light = bpy.data.objects.new('Light', light_light)
ob_cube = bpy.data.objects.new('Cube', me_cube_002)
ob_plane = bpy.data.objects.new('Plane', me_plane)
ob_cube_001 = bpy.data.objects.new('Cube.001', me_cube_003)
ob_cylinder = bpy.data.objects.new('Cylinder', me_cylinder)
ob_cylinder_001 = bpy.data.objects.new('Cylinder.001', me_cylinder_001)
ob_cube_002 = bpy.data.objects.new('Cube.002', me_cube_004)
ob_cube_003 = bpy.data.objects.new('Cube.003', me_cube_005)
ob_cube_004 = bpy.data.objects.new('Cube.004', me_cube_006)
ob_cube_005 = bpy.data.objects.new('Cube.005', me_cube_007)
ob_cube_006 = bpy.data.objects.new('Cube.006', me_cube_008)
ob_cube_007 = bpy.data.objects.new('Cube.007', me_cube_009)
ob_cube_008 = bpy.data.objects.new('Cube.008', me_cube_010)
ob_cube_009 = bpy.data.objects.new('Cube.009', me_cube_012)
ob_cube_010 = bpy.data.objects.new('Cube.010', me_cube)
ob_cube_011 = bpy.data.objects.new('Cube.011', me_cube_001)
ob_cube_012 = bpy.data.objects.new('Cube.012', me_cube_011)
ob_cube_013 = bpy.data.objects.new('Cube.013', me_cube_013)
ob_cube_014 = bpy.data.objects.new('Cube.014', me_cube_014)
ob_beziercircle = bpy.data.objects.new('BezierCircle', cu_beziercircle)
ob_sun = bpy.data.objects.new('Sun', light_sun)
ob_g = bpy.data.objects.new('g', cam_camera_001)

# ---- transforms, parenting, visibility, modifiers, constraints
ob_light.location = (4.076, 1.005, 5.904)
ob_light.rotation_euler = (0.6503, 0.05522, 1.866)
ob_light.lock_rotations_4d = False
ob_light.empty_display_type = 'ARROWS'
ob_light.color = (0.0, 0.0, 0.0, 0.0)
ob_light.lineart.crease_threshold = 0.0
ob_cube.location = (-15.34, 7.407, 0.04392)
ob_cube.scale = (3.488, -3.739, -2.554)
ob_plane.location = (-14.37, 7.146, -2.583)
ob_plane.scale = (8.564, 7.978, 11.69)
ob_cube_001.location = (-9.536, 6.83, -0.1837)
ob_cube_001.scale = (-1.078, 1.733, -0.1692)
ob_cylinder.location = (-8.659, 5.395, -1.344)
ob_cylinder.scale = (0.1684, -0.1406, 1.098)
ob_cylinder_001.location = (-8.659, 8.27, -1.344)
ob_cylinder_001.scale = (0.1684, -0.1406, 1.098)
ob_cube_002.location = (-10.54, 6.615, 1.421)
ob_cube_002.scale = (-0.1065, -0.3362, 0.05132)
ob_cube_003.location = (-10.56, 6.62, 0.6197)
ob_cube_003.scale = (0.111, -0.3362, 0.05132)
ob_cube_004.location = (-10.59, 6.631, 1.012)
ob_cube_004.scale = (0.0762, 0.04336, 0.3415)
ob_cube_005.location = (-10.48, 7.756, 0.9598)
ob_cube_005.scale = (-0.01544, 0.06301, -0.4112)
ob_cube_006.location = (-10.47, 7.726, 1.415)
ob_cube_006.scale = (0.08028, 0.3806, -0.05285)
ob_cube_007.location = (-10.46, 6.891, -1.811)
ob_cube_007.scale = (0.18, 0.7082, 0.6245)
ob_cube_008.location = (-10.59, 4.789, 1.232)
ob_cube_008.scale = (0.08751, -0.5381, -0.5381)
ob_cube_009.location = (-10.59, 9.559, 1.232)
ob_cube_009.scale = (0.08751, -0.5381, -0.5381)
ob_cube_010.location = (-9.505, 6.845, 0.1438)
ob_cube_010.scale = (0.4887, 1.233, 0.1577)
ob_cube_011.location = (-9.521, 6.889, 0.4657)
ob_cube_011.scale = (0.1616, -0.6397, 0.1577)
ob_cube_012.location = (-15.51, 3.517, 3.271)
ob_cube_012.rotation_euler = (0.7575, -0.0, 0.0)
ob_cube_012.scale = (-6.083, 3.248, -0.3317)
ob_cube_013.location = (-15.6, 10.57, 3.556)
ob_cube_013.rotation_euler = (2.505, -0.0, 0.0)
ob_cube_013.scale = (-6.083, 3.248, -0.3317)
ob_cube_014.location = (-15.41, 6.791, 5.401)
ob_cube_014.scale = (6.241, 1.157, -0.3819)
ob_beziercircle.location = (-10.14, 4.892, 3.237)
ob_beziercircle.scale = (-31.73, 24.91, 8.019)
ob_sun.location = (-12.86, -11.37, 0.4043)
ob_sun.rotation_euler = (1.412, 0.1487, 0.1269)
ob_g.parent = ob_beziercircle
ob_g.matrix_parent_inverse = Matrix(((0.03097, -0.007468, 3.489e-10, 1.349), (-8.818e-11, -5.93e-10, 0.1247, -0.4036), (0.005864, 0.03944, -1.842e-09, -0.1348), (0.0, -0.0, 0.0, 1.0)))
ob_g.location = (13.18, 49.92, 8.563)
ob_g.rotation_euler = (1.377, -0.01683, -3.46)

# ---- collection membership
col_collection.objects.link(ob_light)
col_collection.objects.link(ob_cube)
col_collection.objects.link(ob_plane)
col_collection.objects.link(ob_cube_001)
col_collection.objects.link(ob_cylinder)
col_collection.objects.link(ob_cylinder_001)
col_collection.objects.link(ob_cube_002)
col_collection.objects.link(ob_cube_003)
col_collection.objects.link(ob_cube_004)
col_collection.objects.link(ob_cube_005)
col_collection.objects.link(ob_cube_006)
col_collection.objects.link(ob_cube_007)
col_collection.objects.link(ob_cube_008)
col_collection.objects.link(ob_cube_009)
col_collection.objects.link(ob_cube_010)
col_collection.objects.link(ob_cube_011)
col_collection.objects.link(ob_cube_012)
col_collection.objects.link(ob_cube_013)
col_collection.objects.link(ob_cube_014)
col_collection.objects.link(ob_beziercircle)
col_collection.objects.link(ob_sun)
col_collection.objects.link(ob_g)

# ---- scene / render settings (as saved in the file)
scene.camera = ob_g
scene.frame_start = 1; scene.frame_end = 100; scene.frame_set(71)
scene.render.engine = 'BLENDER_EEVEE_NEXT'
scene.render.image_settings.file_format = 'FFMPEG'
scene.render.image_settings.color_mode = 'RGB'
scene.render.resolution_x = 480
scene.render.resolution_y = 480
scene.cycles.sampling_pattern = 'TABULATED_SOBOL'
scene.cycles.use_light_tree = False
scene.view_settings.view_transform = 'Filmic'
bpy.context.view_layer.update()
